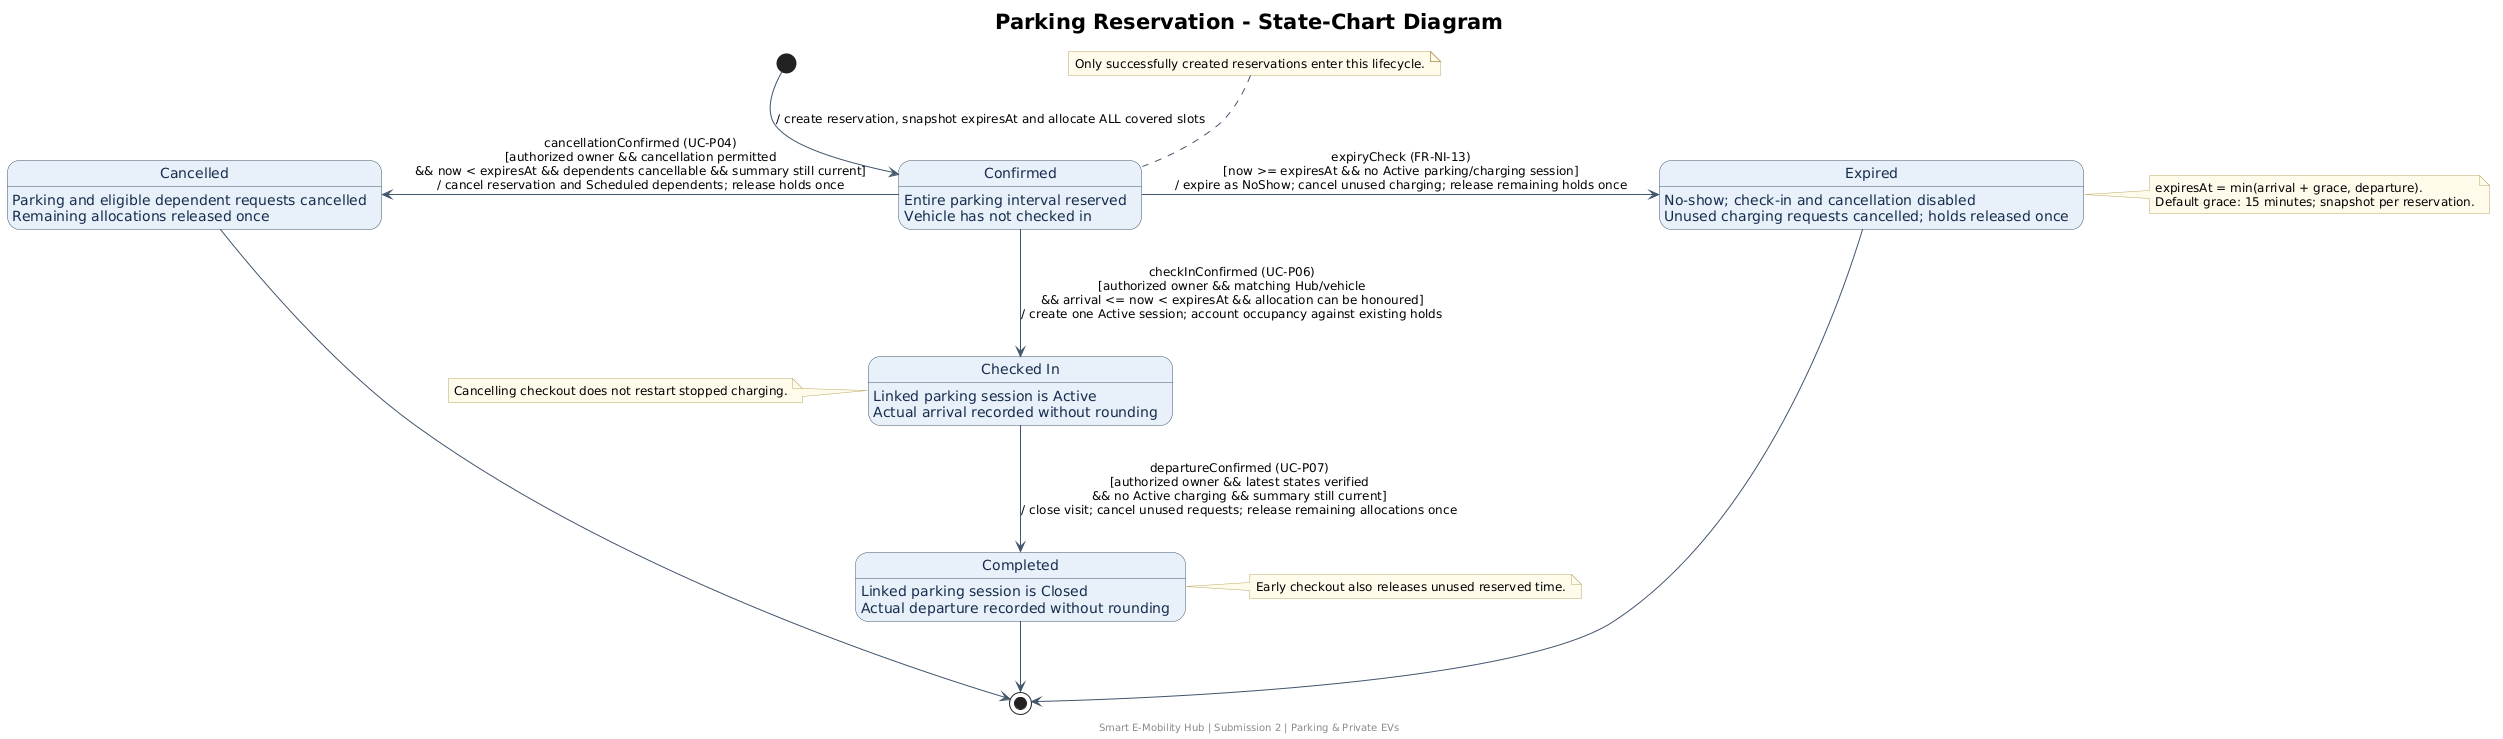

The diagram above was rendered by PlantUML. Its source (embedded in the PNG):
@startuml
skinparam backgroundColor #FFFFFF
skinparam shadowing false
skinparam defaultFontName SansSerif
skinparam defaultFontSize 14
skinparam titleFontSize 21
skinparam ArrowColor #42566B
skinparam ArrowFontSize 12
skinparam nodesep 65
skinparam ranksep 70
skinparam state {
  BackgroundColor #E8F1FA
  BorderColor #42566B
  FontColor #172B4D
  StartColor #253E55
  EndColor #253E55
}
skinparam note {
  BackgroundColor #FFFBEB
  BorderColor #BBA86A
  FontSize 12
}
title Parking Reservation - State-Chart Diagram

state "Confirmed" as Confirmed
Confirmed : Entire parking interval reserved
Confirmed : Vehicle has not checked in
state "Checked In" as CheckedIn
CheckedIn : Linked parking session is Active
CheckedIn : Actual arrival recorded without rounding
state "Completed" as Completed
Completed : Linked parking session is Closed
Completed : Actual departure recorded without rounding
state "Cancelled" as Cancelled
Cancelled : Parking and eligible dependent requests cancelled
Cancelled : Remaining allocations released once
state "Expired" as Expired
Expired : No-show; check-in and cancellation disabled
Expired : Unused charging requests cancelled; holds released once

[*] --> Confirmed : / create reservation, snapshot expiresAt and allocate ALL covered slots
note top of Confirmed
  Only successfully created reservations enter this lifecycle.
end note

Confirmed -down-> CheckedIn : checkInConfirmed (UC-P06)\n[authorized owner && matching Hub/vehicle\n&& arrival <= now < expiresAt && allocation can be honoured]\n/ create one Active session; account occupancy against existing holds
Confirmed -left-> Cancelled : cancellationConfirmed (UC-P04)\n[authorized owner && cancellation permitted\n&& now < expiresAt && dependents cancellable && summary still current]\n/ cancel reservation and Scheduled dependents; release holds once
Confirmed -right-> Expired : expiryCheck (FR-NI-13)\n[now >= expiresAt && no Active parking/charging session]\n/ expire as NoShow; cancel unused charging; release remaining holds once

CheckedIn -down-> Completed : departureConfirmed (UC-P07)\n[authorized owner && latest states verified\n&& no Active charging && summary still current]\n/ close visit; cancel unused requests; release remaining allocations once
note left of CheckedIn
  Cancelling checkout does not restart stopped charging.
end note
note right of Expired
  expiresAt = min(arrival + grace, departure).
  Default grace: 15 minutes; snapshot per reservation.
end note
note right of Completed
  Early checkout also releases unused reserved time.
end note

Cancelled --> [*]
Completed --> [*]
Expired --> [*]

footer Smart E-Mobility Hub | Submission 2 | Parking & Private EVs
@enduml